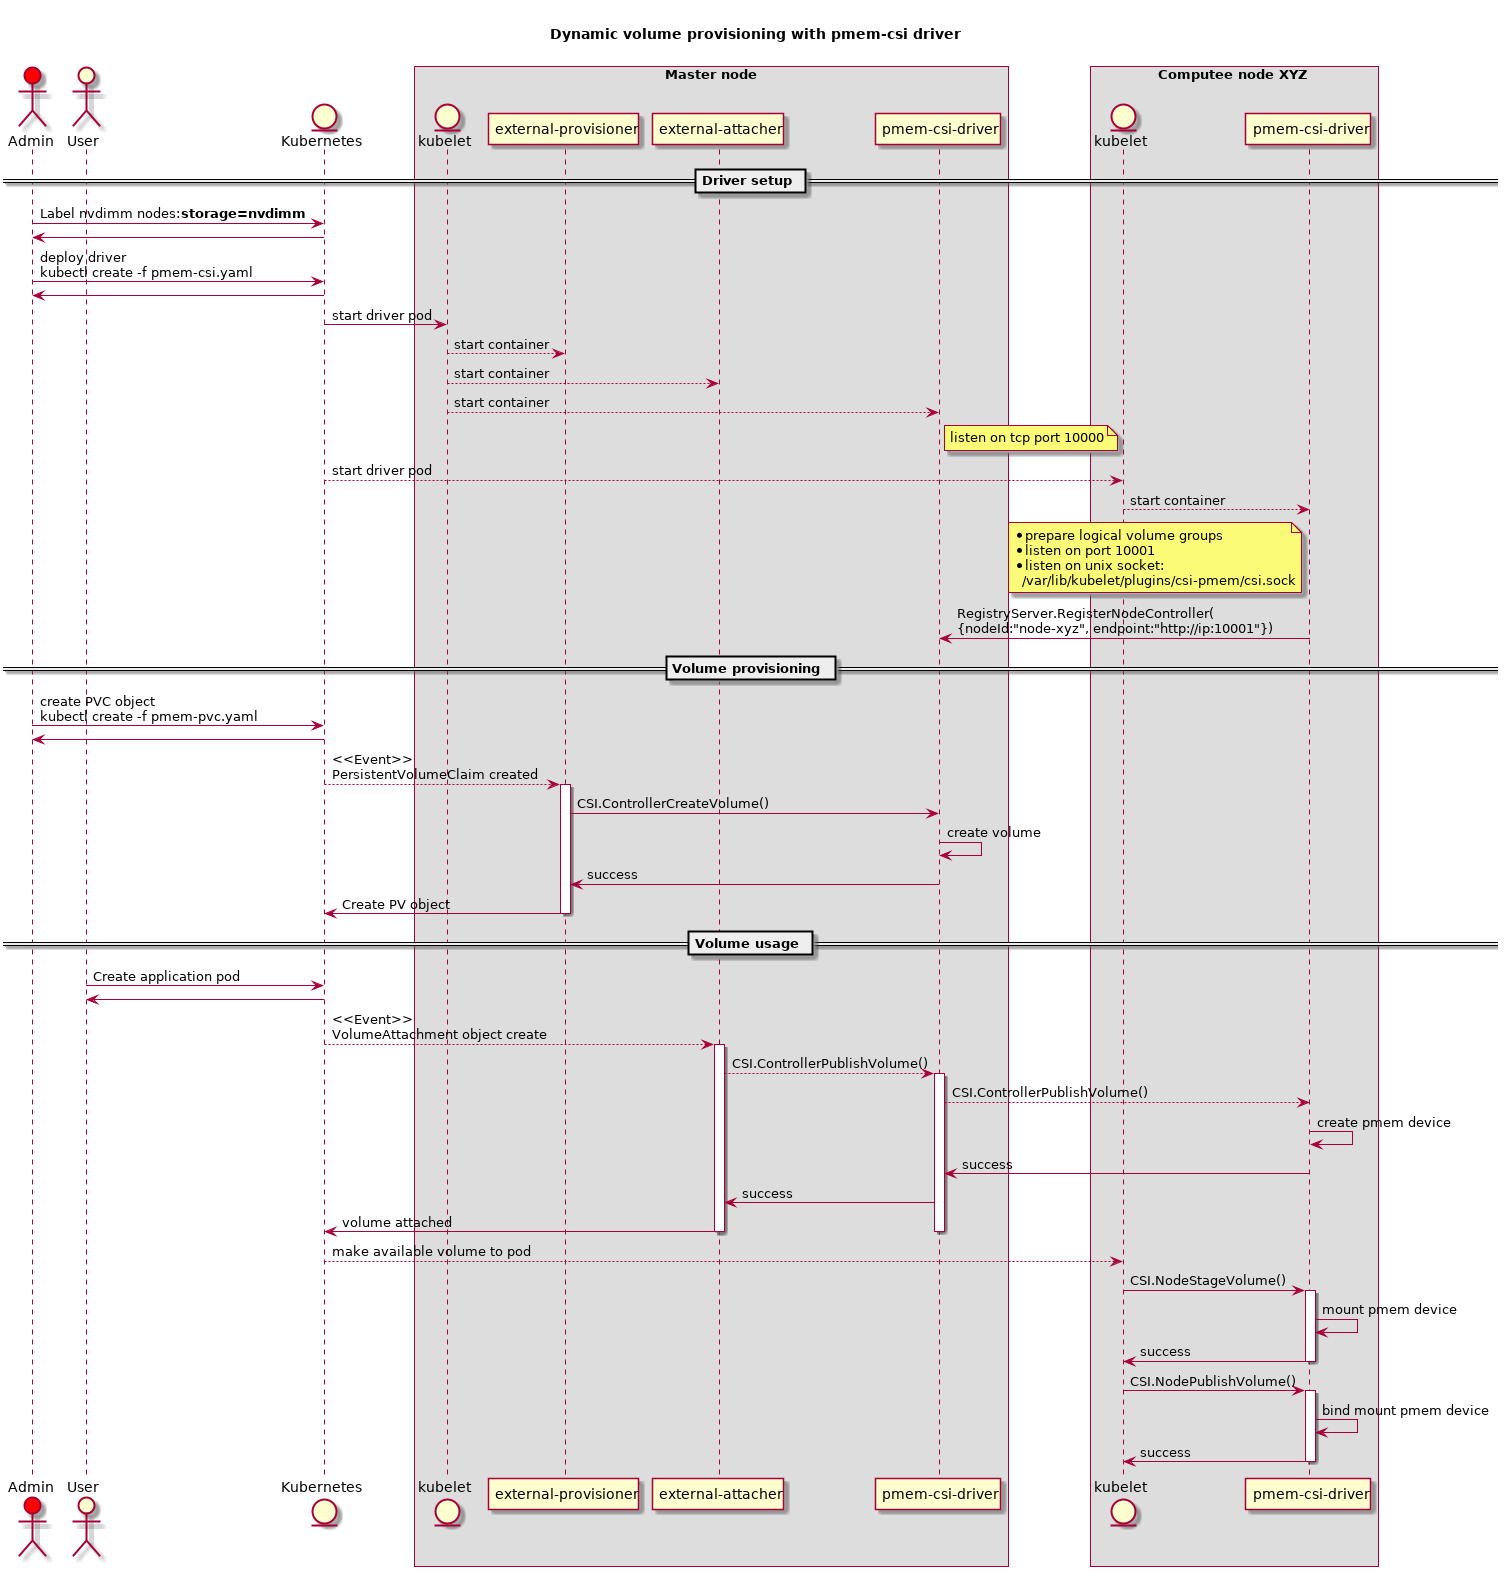

The diagram above was rendered by PlantUML. Its source (embedded in the PNG):
@startuml "pmem-csi-sequence-diagram"

title \nDynamic volume provisioning with pmem-csi driver\n

skinparam BoxPadding 40

actor Admin as admin #red
actor User as user
entity Kubernetes as k8s
box "Master node"
entity kubelet as masterkubelet
participant "external-provisioner" as provisioner
participant "external-attacher" as attacher
participant "pmem-csi-driver" as masterdriver
endbox

box "Computee node XYZ"
entity kubelet as nodekubelet
participant "pmem-csi-driver" as nodedriver
endbox

== Driver setup ==
admin->k8s:Label nvdimm nodes: <b>storage=nvdimm</b>
k8s->admin

admin->k8s:deploy driver\nkubectl create -f pmem-csi.yaml
k8s->admin
k8s->masterkubelet:start driver pod
masterkubelet-->provisioner:start container
masterkubelet-->attacher:start container
masterkubelet-->masterdriver:start container
note right of masterdriver
    listen on tcp port 10000
end note
k8s-->nodekubelet:start driver pod
nodekubelet-->nodedriver:start container
note left of nodedriver
    * prepare logical volume groups
    * listen on port 10001
    * listen on unix socket:
      /var/lib/kubelet/plugins/csi-pmem/csi.sock
end note
nodedriver->masterdriver:RegistryServer.RegisterNodeController(\n{nodeId:"node-xyz", endpoint:"http://ip:10001"})

== Volume provisioning ==
admin->k8s:create PVC object\nkubectl create -f pmem-pvc.yaml
k8s->admin
k8s-->provisioner:<<Event>>\nPersistentVolumeClaim created
activate provisioner
provisioner->masterdriver:CSI.ControllerCreateVolume()
masterdriver->masterdriver:create volume
masterdriver->provisioner:success
provisioner->k8s:Create PV object
deactivate provisioner

== Volume usage ==
user->k8s:Create application pod
k8s->user

k8s-->attacher:<<Event>>\nVolumeAttachment object create
activate attacher
attacher-->masterdriver:CSI.ControllerPublishVolume()
activate masterdriver
masterdriver-->nodedriver:CSI.ControllerPublishVolume()
nodedriver->nodedriver:create pmem device
nodedriver->masterdriver:success
masterdriver->attacher:success
attacher->k8s:volume attached
deactivate masterdriver
deactivate attacher

k8s-->nodekubelet:make available volume to pod
nodekubelet->nodedriver:CSI.NodeStageVolume()
activate nodedriver
nodedriver->nodedriver:mount pmem device
nodedriver->nodekubelet:success
deactivate nodedriver

nodekubelet->nodedriver:CSI.NodePublishVolume()
activate nodedriver
nodedriver->nodedriver:bind mount pmem device
nodedriver->nodekubelet:success
deactivate nodedriver

@enduml